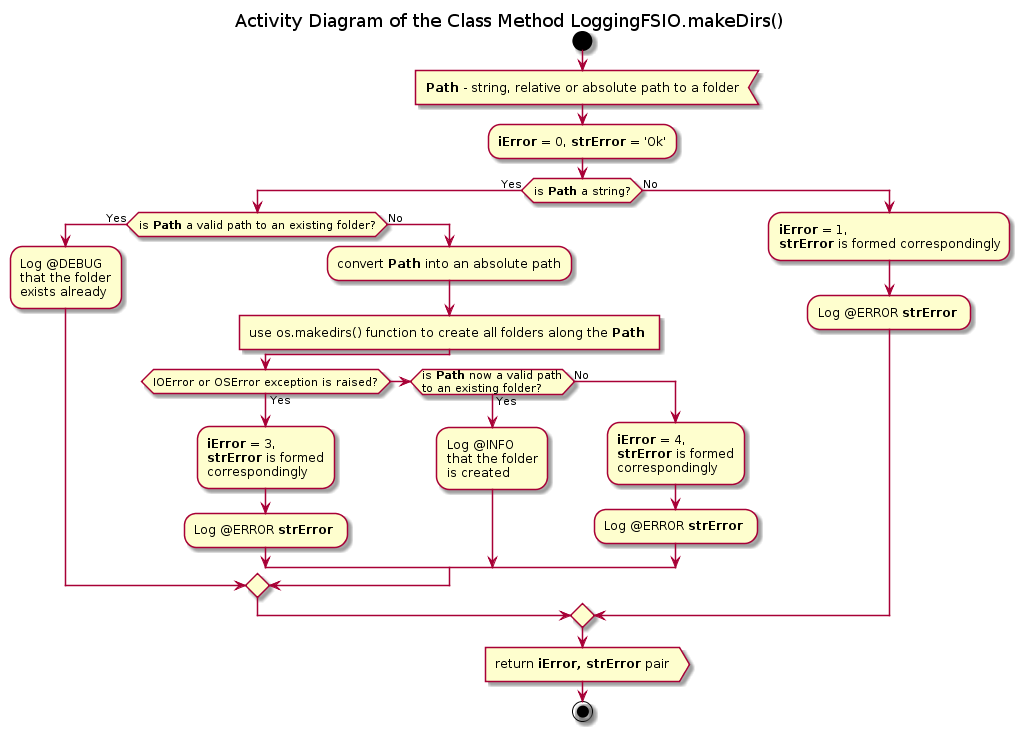

The diagram above was rendered by PlantUML. Its source (embedded in the PNG):
@startuml fsio_lib_logging_fsio_loggingfsio_makedirs

title Activity Diagram of the Class Method LoggingFSIO.makeDirs()

start

:<b>Path</b> - string, relative or absolute path to a folder<

:<b>iError</b> = 0, <b>strError</b> = 'Ok';

if (is <b>Path</b> a string?) then (Yes)
    if (is <b>Path</b> a valid path to an existing folder?) then (Yes)
        :Log @DEBUG
        that the folder
        exists already;
    else (No)
        :convert <b>Path</b> into an absolute path;
        
        :use os.makedirs() function to create all folders along the <b>Path</b> ]
        
        if (IOError or OSError exception is raised?) then (Yes)
            :<b>iError</b> = 3,
            <b>strError</b> is formed
            correspondingly;
    
            :Log @ERROR <b>strError</b> ;
        elseif (is <b>Path</b> now a valid path\nto an existing folder?) then (Yes)
            :Log @INFO
            that the folder
            is created;
        else (No)
            :<b>iError</b> = 4,
            <b>strError</b> is formed
            correspondingly;
    
            :Log @ERROR <b>strError</b> ;
        endif
    endif
else (No)
    :<b>iError</b> = 1,
    <b>strError</b> is formed correspondingly;
    
    :Log @ERROR <b>strError</b> ;
endif

:return <b>iError, strError</b> pair>

stop

@enduml